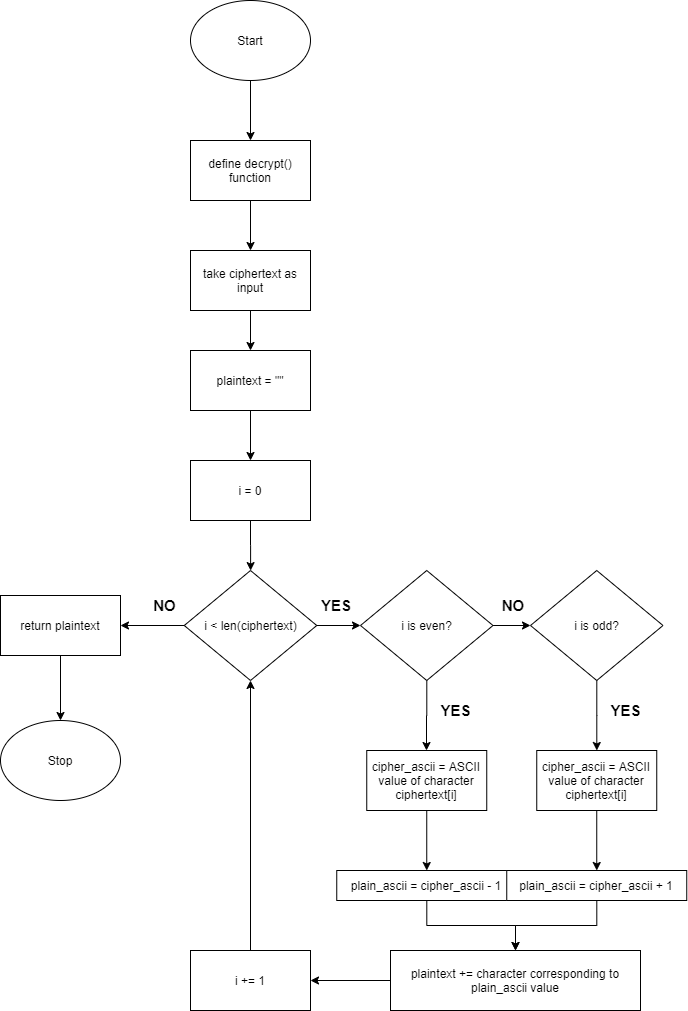

The diagram above was exported from draw.io. Its source (the exported page's mxGraphModel, read from the mxfile embedded in the PNG):
<mxGraphModel dx="2000" dy="1113" grid="1" gridSize="10" guides="1" tooltips="1" connect="1" arrows="1" fold="1" page="1" pageScale="1" pageWidth="850" pageHeight="1100" math="0" shadow="0">
  <root>
    <mxCell id="0" />
    <mxCell id="1" parent="0" />
    <mxCell id="fu9_5qdmsMi1d1adfDSu-2" style="edgeStyle=orthogonalEdgeStyle;rounded=0;orthogonalLoop=1;jettySize=auto;html=1;" edge="1" parent="1" source="fu9_5qdmsMi1d1adfDSu-1" target="fu9_5qdmsMi1d1adfDSu-3">
      <mxGeometry relative="1" as="geometry">
        <mxPoint x="410" y="160" as="targetPoint" />
      </mxGeometry>
    </mxCell>
    <mxCell id="fu9_5qdmsMi1d1adfDSu-1" value="Start" style="ellipse;whiteSpace=wrap;html=1;" vertex="1" parent="1">
      <mxGeometry x="350" y="20" width="120" height="80" as="geometry" />
    </mxCell>
    <mxCell id="fu9_5qdmsMi1d1adfDSu-4" style="edgeStyle=orthogonalEdgeStyle;rounded=0;orthogonalLoop=1;jettySize=auto;html=1;" edge="1" parent="1" source="fu9_5qdmsMi1d1adfDSu-3" target="fu9_5qdmsMi1d1adfDSu-5">
      <mxGeometry relative="1" as="geometry">
        <mxPoint x="410" y="270" as="targetPoint" />
      </mxGeometry>
    </mxCell>
    <mxCell id="fu9_5qdmsMi1d1adfDSu-3" value="define decrypt()&lt;br&gt;function" style="rounded=0;whiteSpace=wrap;html=1;" vertex="1" parent="1">
      <mxGeometry x="350" y="160" width="120" height="60" as="geometry" />
    </mxCell>
    <mxCell id="fu9_5qdmsMi1d1adfDSu-6" style="edgeStyle=orthogonalEdgeStyle;rounded=0;orthogonalLoop=1;jettySize=auto;html=1;" edge="1" parent="1" source="fu9_5qdmsMi1d1adfDSu-5" target="fu9_5qdmsMi1d1adfDSu-7">
      <mxGeometry relative="1" as="geometry">
        <mxPoint x="410" y="380" as="targetPoint" />
      </mxGeometry>
    </mxCell>
    <mxCell id="fu9_5qdmsMi1d1adfDSu-5" value="take ciphertext as input" style="rounded=0;whiteSpace=wrap;html=1;" vertex="1" parent="1">
      <mxGeometry x="350" y="270" width="120" height="60" as="geometry" />
    </mxCell>
    <mxCell id="fu9_5qdmsMi1d1adfDSu-8" style="edgeStyle=orthogonalEdgeStyle;rounded=0;orthogonalLoop=1;jettySize=auto;html=1;" edge="1" parent="1" source="fu9_5qdmsMi1d1adfDSu-7" target="fu9_5qdmsMi1d1adfDSu-9">
      <mxGeometry relative="1" as="geometry">
        <mxPoint x="410" y="480" as="targetPoint" />
      </mxGeometry>
    </mxCell>
    <mxCell id="fu9_5qdmsMi1d1adfDSu-7" value="plaintext = &quot;&quot;" style="rounded=0;whiteSpace=wrap;html=1;" vertex="1" parent="1">
      <mxGeometry x="350" y="370" width="120" height="60" as="geometry" />
    </mxCell>
    <mxCell id="fu9_5qdmsMi1d1adfDSu-10" style="edgeStyle=orthogonalEdgeStyle;rounded=0;orthogonalLoop=1;jettySize=auto;html=1;" edge="1" parent="1" source="fu9_5qdmsMi1d1adfDSu-9" target="fu9_5qdmsMi1d1adfDSu-11">
      <mxGeometry relative="1" as="geometry">
        <mxPoint x="410" y="600" as="targetPoint" />
      </mxGeometry>
    </mxCell>
    <mxCell id="fu9_5qdmsMi1d1adfDSu-9" value="i = 0" style="rounded=0;whiteSpace=wrap;html=1;" vertex="1" parent="1">
      <mxGeometry x="350" y="480" width="120" height="60" as="geometry" />
    </mxCell>
    <mxCell id="fu9_5qdmsMi1d1adfDSu-12" style="edgeStyle=orthogonalEdgeStyle;rounded=0;orthogonalLoop=1;jettySize=auto;html=1;exitX=0;exitY=0.5;exitDx=0;exitDy=0;" edge="1" parent="1" source="fu9_5qdmsMi1d1adfDSu-11" target="fu9_5qdmsMi1d1adfDSu-13">
      <mxGeometry relative="1" as="geometry">
        <mxPoint x="280" y="645" as="targetPoint" />
      </mxGeometry>
    </mxCell>
    <mxCell id="fu9_5qdmsMi1d1adfDSu-17" style="edgeStyle=orthogonalEdgeStyle;rounded=0;orthogonalLoop=1;jettySize=auto;html=1;exitX=1;exitY=0.5;exitDx=0;exitDy=0;" edge="1" parent="1" source="fu9_5qdmsMi1d1adfDSu-11">
      <mxGeometry relative="1" as="geometry">
        <mxPoint x="520" y="645" as="targetPoint" />
      </mxGeometry>
    </mxCell>
    <mxCell id="fu9_5qdmsMi1d1adfDSu-11" value="i &amp;lt; len(ciphertext)" style="rhombus;whiteSpace=wrap;html=1;" vertex="1" parent="1">
      <mxGeometry x="343.75" y="590" width="132.5" height="110" as="geometry" />
    </mxCell>
    <mxCell id="fu9_5qdmsMi1d1adfDSu-14" style="edgeStyle=orthogonalEdgeStyle;rounded=0;orthogonalLoop=1;jettySize=auto;html=1;" edge="1" parent="1" source="fu9_5qdmsMi1d1adfDSu-13" target="fu9_5qdmsMi1d1adfDSu-15">
      <mxGeometry relative="1" as="geometry">
        <mxPoint x="220" y="780" as="targetPoint" />
      </mxGeometry>
    </mxCell>
    <mxCell id="fu9_5qdmsMi1d1adfDSu-13" value="return plaintext" style="rounded=0;whiteSpace=wrap;html=1;" vertex="1" parent="1">
      <mxGeometry x="160" y="615" width="120" height="60" as="geometry" />
    </mxCell>
    <mxCell id="fu9_5qdmsMi1d1adfDSu-15" value="Stop" style="ellipse;whiteSpace=wrap;html=1;" vertex="1" parent="1">
      <mxGeometry x="160" y="740" width="120" height="80" as="geometry" />
    </mxCell>
    <mxCell id="fu9_5qdmsMi1d1adfDSu-16" value="&lt;b&gt;&lt;font style=&quot;font-size: 15px&quot;&gt;NO&lt;/font&gt;&lt;/b&gt;" style="text;html=1;align=center;verticalAlign=middle;resizable=0;points=[];autosize=1;" vertex="1" parent="1">
      <mxGeometry x="303.75" y="615" width="40" height="20" as="geometry" />
    </mxCell>
    <mxCell id="fu9_5qdmsMi1d1adfDSu-20" style="edgeStyle=orthogonalEdgeStyle;rounded=0;orthogonalLoop=1;jettySize=auto;html=1;exitX=1;exitY=0.5;exitDx=0;exitDy=0;" edge="1" parent="1" source="fu9_5qdmsMi1d1adfDSu-19">
      <mxGeometry relative="1" as="geometry">
        <mxPoint x="690" y="645" as="targetPoint" />
      </mxGeometry>
    </mxCell>
    <mxCell id="fu9_5qdmsMi1d1adfDSu-25" style="edgeStyle=orthogonalEdgeStyle;rounded=0;orthogonalLoop=1;jettySize=auto;html=1;" edge="1" parent="1" source="fu9_5qdmsMi1d1adfDSu-19">
      <mxGeometry relative="1" as="geometry">
        <mxPoint x="586" y="770" as="targetPoint" />
      </mxGeometry>
    </mxCell>
    <mxCell id="fu9_5qdmsMi1d1adfDSu-19" value="i is even?" style="rhombus;whiteSpace=wrap;html=1;" vertex="1" parent="1">
      <mxGeometry x="520" y="590" width="132.5" height="110" as="geometry" />
    </mxCell>
    <mxCell id="fu9_5qdmsMi1d1adfDSu-26" style="edgeStyle=orthogonalEdgeStyle;rounded=0;orthogonalLoop=1;jettySize=auto;html=1;" edge="1" parent="1" source="fu9_5qdmsMi1d1adfDSu-22" target="fu9_5qdmsMi1d1adfDSu-28">
      <mxGeometry relative="1" as="geometry">
        <mxPoint x="756.25" y="760" as="targetPoint" />
      </mxGeometry>
    </mxCell>
    <mxCell id="fu9_5qdmsMi1d1adfDSu-22" value="i is odd?" style="rhombus;whiteSpace=wrap;html=1;" vertex="1" parent="1">
      <mxGeometry x="690" y="590" width="132.5" height="110" as="geometry" />
    </mxCell>
    <mxCell id="fu9_5qdmsMi1d1adfDSu-23" value="&lt;b&gt;&lt;font style=&quot;font-size: 15px&quot;&gt;YES&lt;/font&gt;&lt;/b&gt;" style="text;html=1;strokeColor=none;fillColor=none;align=center;verticalAlign=middle;whiteSpace=wrap;rounded=0;" vertex="1" parent="1">
      <mxGeometry x="476.25" y="615" width="40" height="20" as="geometry" />
    </mxCell>
    <mxCell id="fu9_5qdmsMi1d1adfDSu-24" value="&lt;b&gt;&lt;font style=&quot;font-size: 15px&quot;&gt;NO&lt;/font&gt;&lt;/b&gt;" style="text;html=1;strokeColor=none;fillColor=none;align=center;verticalAlign=middle;whiteSpace=wrap;rounded=0;" vertex="1" parent="1">
      <mxGeometry x="652.5" y="615" width="40" height="20" as="geometry" />
    </mxCell>
    <mxCell id="fu9_5qdmsMi1d1adfDSu-29" style="edgeStyle=orthogonalEdgeStyle;rounded=0;orthogonalLoop=1;jettySize=auto;html=1;" edge="1" parent="1" source="fu9_5qdmsMi1d1adfDSu-27" target="fu9_5qdmsMi1d1adfDSu-37">
      <mxGeometry relative="1" as="geometry">
        <mxPoint x="586.25" y="870" as="targetPoint" />
      </mxGeometry>
    </mxCell>
    <mxCell id="fu9_5qdmsMi1d1adfDSu-27" value="cipher_ascii = ASCII&lt;br&gt;value of character&lt;br&gt;ciphertext[i]" style="rounded=0;whiteSpace=wrap;html=1;" vertex="1" parent="1">
      <mxGeometry x="526.25" y="770" width="120" height="60" as="geometry" />
    </mxCell>
    <mxCell id="fu9_5qdmsMi1d1adfDSu-40" style="edgeStyle=orthogonalEdgeStyle;rounded=0;orthogonalLoop=1;jettySize=auto;html=1;entryX=0.5;entryY=0;entryDx=0;entryDy=0;" edge="1" parent="1" source="fu9_5qdmsMi1d1adfDSu-28" target="fu9_5qdmsMi1d1adfDSu-39">
      <mxGeometry relative="1" as="geometry" />
    </mxCell>
    <mxCell id="fu9_5qdmsMi1d1adfDSu-28" value="cipher_ascii = ASCII&lt;br&gt;value of character&lt;br&gt;ciphertext[i]" style="rounded=0;whiteSpace=wrap;html=1;" vertex="1" parent="1">
      <mxGeometry x="696.25" y="770" width="120" height="60" as="geometry" />
    </mxCell>
    <mxCell id="fu9_5qdmsMi1d1adfDSu-33" value="&lt;b&gt;&lt;font style=&quot;font-size: 15px&quot;&gt;YES&lt;/font&gt;&lt;/b&gt;" style="text;html=1;align=center;verticalAlign=middle;resizable=0;points=[];autosize=1;" vertex="1" parent="1">
      <mxGeometry x="590" y="720" width="50" height="20" as="geometry" />
    </mxCell>
    <mxCell id="fu9_5qdmsMi1d1adfDSu-35" value="&lt;b&gt;&lt;font style=&quot;font-size: 15px&quot;&gt;YES&lt;/font&gt;&lt;/b&gt;" style="text;html=1;align=center;verticalAlign=middle;resizable=0;points=[];autosize=1;" vertex="1" parent="1">
      <mxGeometry x="760" y="720" width="50" height="20" as="geometry" />
    </mxCell>
    <mxCell id="fu9_5qdmsMi1d1adfDSu-44" style="edgeStyle=orthogonalEdgeStyle;rounded=0;orthogonalLoop=1;jettySize=auto;html=1;entryX=1;entryY=0.5;entryDx=0;entryDy=0;" edge="1" parent="1" source="fu9_5qdmsMi1d1adfDSu-36" target="fu9_5qdmsMi1d1adfDSu-41">
      <mxGeometry relative="1" as="geometry" />
    </mxCell>
    <mxCell id="fu9_5qdmsMi1d1adfDSu-36" value="plaintext += character corresponding to&lt;br&gt;plain_ascii value" style="rounded=0;whiteSpace=wrap;html=1;" vertex="1" parent="1">
      <mxGeometry x="550" y="970" width="250" height="60" as="geometry" />
    </mxCell>
    <mxCell id="fu9_5qdmsMi1d1adfDSu-42" style="edgeStyle=orthogonalEdgeStyle;rounded=0;orthogonalLoop=1;jettySize=auto;html=1;entryX=0.5;entryY=0;entryDx=0;entryDy=0;" edge="1" parent="1" source="fu9_5qdmsMi1d1adfDSu-37" target="fu9_5qdmsMi1d1adfDSu-36">
      <mxGeometry relative="1" as="geometry" />
    </mxCell>
    <mxCell id="fu9_5qdmsMi1d1adfDSu-37" value="plain_ascii = cipher_ascii - 1" style="rounded=0;whiteSpace=wrap;html=1;" vertex="1" parent="1">
      <mxGeometry x="496.25" y="890" width="180" height="30" as="geometry" />
    </mxCell>
    <mxCell id="fu9_5qdmsMi1d1adfDSu-43" style="edgeStyle=orthogonalEdgeStyle;rounded=0;orthogonalLoop=1;jettySize=auto;html=1;entryX=0.5;entryY=0;entryDx=0;entryDy=0;" edge="1" parent="1" source="fu9_5qdmsMi1d1adfDSu-39" target="fu9_5qdmsMi1d1adfDSu-36">
      <mxGeometry relative="1" as="geometry" />
    </mxCell>
    <mxCell id="fu9_5qdmsMi1d1adfDSu-39" value="plain_ascii = cipher_ascii + 1" style="rounded=0;whiteSpace=wrap;html=1;" vertex="1" parent="1">
      <mxGeometry x="666.25" y="890" width="180" height="30" as="geometry" />
    </mxCell>
    <mxCell id="fu9_5qdmsMi1d1adfDSu-45" style="edgeStyle=orthogonalEdgeStyle;rounded=0;orthogonalLoop=1;jettySize=auto;html=1;entryX=0.5;entryY=1;entryDx=0;entryDy=0;" edge="1" parent="1" source="fu9_5qdmsMi1d1adfDSu-41" target="fu9_5qdmsMi1d1adfDSu-11">
      <mxGeometry relative="1" as="geometry" />
    </mxCell>
    <mxCell id="fu9_5qdmsMi1d1adfDSu-41" value="i += 1" style="rounded=0;whiteSpace=wrap;html=1;" vertex="1" parent="1">
      <mxGeometry x="350" y="970" width="120" height="60" as="geometry" />
    </mxCell>
  </root>
</mxGraphModel>